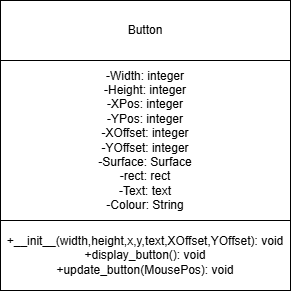

The diagram above was exported from draw.io. Its source (the exported page's mxGraphModel, read from the mxfile embedded in the PNG):
<mxGraphModel dx="689" dy="438" grid="1" gridSize="10" guides="1" tooltips="1" connect="1" arrows="1" fold="1" page="1" pageScale="1" pageWidth="827" pageHeight="1169" math="0" shadow="0">
  <root>
    <mxCell id="0" />
    <mxCell id="1" parent="0" />
    <mxCell id="XW-7GJbZNsk0XVc5pOxa-1" parent="1" style="rounded=0;whiteSpace=wrap;html=1;" value="Button" vertex="1">
      <mxGeometry height="60" width="290" x="320" y="100" as="geometry" />
    </mxCell>
    <mxCell id="XW-7GJbZNsk0XVc5pOxa-2" parent="1" style="rounded=0;whiteSpace=wrap;html=1;" value="-Width: integer&lt;div&gt;-Height: integer&lt;div&gt;&lt;div&gt;&lt;div&gt;-XPos: integer&lt;/div&gt;&lt;/div&gt;&lt;div&gt;-YPos: integer&lt;/div&gt;&lt;div&gt;&lt;div&gt;-XOffset: integer&lt;/div&gt;&lt;div&gt;-YOffset: integer&lt;/div&gt;&lt;/div&gt;&lt;div&gt;-Surface: Surface&lt;/div&gt;&lt;div&gt;-rect: rect&lt;/div&gt;&lt;div&gt;-Text: text&lt;/div&gt;&lt;/div&gt;&lt;/div&gt;&lt;div&gt;-Colour: String&lt;/div&gt;" vertex="1">
      <mxGeometry height="160" width="290" x="320" y="160" as="geometry" />
    </mxCell>
    <mxCell id="XW-7GJbZNsk0XVc5pOxa-3" parent="1" style="rounded=0;whiteSpace=wrap;html=1;" value="+__init__(width,height,x,y,text,XOffset,YOffset): void&lt;div&gt;+display_button(): void&lt;/div&gt;&lt;div&gt;+update_button(MousePos): void&lt;/div&gt;" vertex="1">
      <mxGeometry height="70" width="290" x="320" y="320" as="geometry" />
    </mxCell>
  </root>
</mxGraphModel>